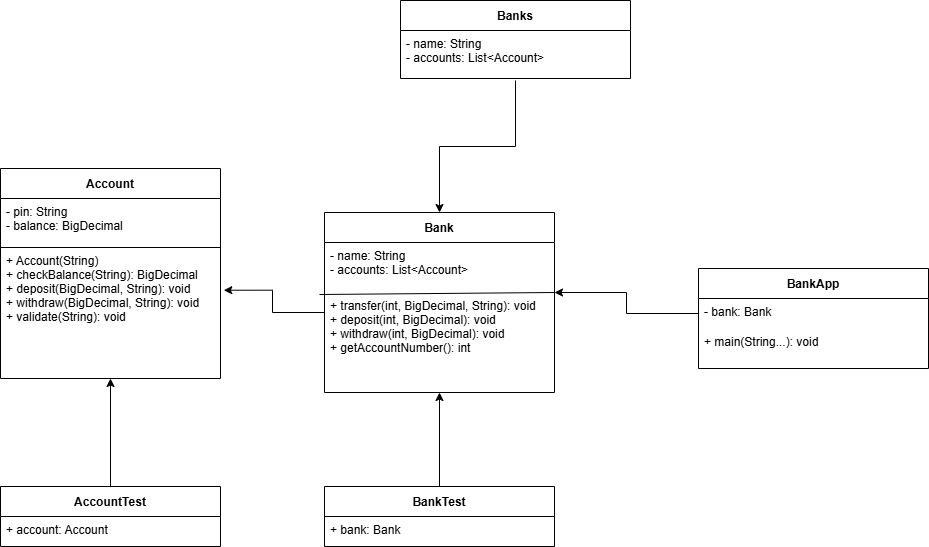

The diagram above was exported from draw.io. Its source (the exported page's mxGraphModel, read from the mxfile embedded in the PNG):
<mxGraphModel dx="1869" dy="562" grid="0" gridSize="10" guides="1" tooltips="1" connect="1" arrows="1" fold="1" page="1" pageScale="1" pageWidth="827" pageHeight="1169" math="0" shadow="0">
  <root>
    <mxCell id="0" />
    <mxCell id="1" parent="0" />
    <mxCell id="2" parent="1" style="swimlane;startSize=30;fontStyle=1;align=center;" value="Account" vertex="1">
      <mxGeometry height="210" width="220" x="-94" y="173" as="geometry" />
    </mxCell>
    <mxCell id="3" parent="2" style="text;align=left;verticalAlign=top;spacingLeft=4;" value="- pin: String&#10;- balance: BigDecimal" vertex="1">
      <mxGeometry height="50" width="220" y="30" as="geometry" />
    </mxCell>
    <mxCell id="4" parent="2" style="text;align=left;verticalAlign=top;spacingLeft=4;" value="+ Account(String)&#10;+ checkBalance(String): BigDecimal&#10;+ deposit(BigDecimal, String): void&#10;+ withdraw(BigDecimal, String): void&#10;+ validate(String): void" vertex="1">
      <mxGeometry height="121" width="220" y="79" as="geometry" />
    </mxCell>
    <mxCell id="aWs_WK8RmwPEyllcg-No-33" edge="1" parent="2" source="4" style="endArrow=none;html=1;rounded=0;exitX=0;exitY=0;exitDx=0;exitDy=0;entryX=1;entryY=0;entryDx=0;entryDy=0;" target="4" value="">
      <mxGeometry height="50" relative="1" width="50" as="geometry">
        <mxPoint x="237" y="77" as="sourcePoint" />
        <mxPoint x="287" y="27" as="targetPoint" />
      </mxGeometry>
    </mxCell>
    <mxCell id="5" parent="1" style="swimlane;startSize=30;fontStyle=1;align=center;" value="Bank" vertex="1">
      <mxGeometry height="180" width="230" x="230" y="217" as="geometry" />
    </mxCell>
    <mxCell id="6" parent="5" style="text;align=left;verticalAlign=top;spacingLeft=4;" value="- name: String&#10;- accounts: List&lt;Account&gt;" vertex="1">
      <mxGeometry height="50" width="230" y="30" as="geometry" />
    </mxCell>
    <mxCell id="7" parent="5" style="text;align=left;verticalAlign=top;spacingLeft=4;" value="+ transfer(int, BigDecimal, String): void&#10;+ deposit(int, BigDecimal): void&#10;+ withdraw(int, BigDecimal): void&#10;+ getAccountNumber(): int" vertex="1">
      <mxGeometry height="90" width="230" y="80" as="geometry" />
    </mxCell>
    <mxCell id="8" parent="1" style="swimlane;startSize=30;fontStyle=1;align=center;" value="BankApp" vertex="1">
      <mxGeometry height="100" width="230" x="604" y="273" as="geometry" />
    </mxCell>
    <mxCell id="9" parent="8" style="text;align=left;verticalAlign=top;spacingLeft=4;" value="- bank: Bank" vertex="1">
      <mxGeometry height="30" width="230" y="30" as="geometry" />
    </mxCell>
    <mxCell id="10" parent="8" style="text;align=left;verticalAlign=top;spacingLeft=4;" value="+ main(String...): void" vertex="1">
      <mxGeometry height="30" width="230" y="60" as="geometry" />
    </mxCell>
    <mxCell id="aWs_WK8RmwPEyllcg-No-30" edge="1" parent="1" source="11" style="edgeStyle=orthogonalEdgeStyle;rounded=0;orthogonalLoop=1;jettySize=auto;html=1;entryX=0.5;entryY=1;entryDx=0;entryDy=0;" target="2">
      <mxGeometry relative="1" as="geometry" />
    </mxCell>
    <mxCell id="11" parent="1" style="swimlane;startSize=30;fontStyle=1;align=center;" value="AccountTest" vertex="1">
      <mxGeometry height="60" width="220" x="-94" y="491" as="geometry" />
    </mxCell>
    <mxCell id="12" parent="11" style="text;align=left;verticalAlign=top;spacingLeft=4;" value="+ account: Account" vertex="1">
      <mxGeometry height="30" width="220" y="30" as="geometry" />
    </mxCell>
    <mxCell id="aWs_WK8RmwPEyllcg-No-28" edge="1" parent="1" source="13" style="edgeStyle=orthogonalEdgeStyle;rounded=0;orthogonalLoop=1;jettySize=auto;html=1;entryX=0.5;entryY=1;entryDx=0;entryDy=0;" target="5">
      <mxGeometry relative="1" as="geometry" />
    </mxCell>
    <mxCell id="13" parent="1" style="swimlane;startSize=30;fontStyle=1;align=center;" value="BankTest" vertex="1">
      <mxGeometry height="60" width="230" x="230" y="491" as="geometry" />
    </mxCell>
    <mxCell id="14" parent="13" style="text;align=left;verticalAlign=top;spacingLeft=4;" value="+ bank: Bank" vertex="1">
      <mxGeometry height="30" width="230" y="30" as="geometry" />
    </mxCell>
    <mxCell id="aWs_WK8RmwPEyllcg-No-18" parent="1" style="swimlane;startSize=30;fontStyle=1;align=center;" value="Banks" vertex="1">
      <mxGeometry height="78" width="230" x="306" y="5" as="geometry" />
    </mxCell>
    <mxCell id="aWs_WK8RmwPEyllcg-No-19" parent="aWs_WK8RmwPEyllcg-No-18" style="text;align=left;verticalAlign=top;spacingLeft=4;" value="- name: String&#10;- accounts: List&lt;Account&gt;" vertex="1">
      <mxGeometry height="50" width="230" y="30" as="geometry" />
    </mxCell>
    <mxCell id="aWs_WK8RmwPEyllcg-No-22" edge="1" parent="1" source="aWs_WK8RmwPEyllcg-No-19" style="edgeStyle=orthogonalEdgeStyle;rounded=0;orthogonalLoop=1;jettySize=auto;html=1;" target="5">
      <mxGeometry relative="1" as="geometry">
        <mxPoint x="421" y="137" as="sourcePoint" />
      </mxGeometry>
    </mxCell>
    <mxCell id="aWs_WK8RmwPEyllcg-No-24" edge="1" parent="1" source="9" style="edgeStyle=orthogonalEdgeStyle;rounded=0;orthogonalLoop=1;jettySize=auto;html=1;entryX=1;entryY=0;entryDx=0;entryDy=0;" target="7">
      <mxGeometry relative="1" as="geometry">
        <Array as="points">
          <mxPoint x="532" y="318" />
          <mxPoint x="532" y="297" />
        </Array>
      </mxGeometry>
    </mxCell>
    <mxCell id="aWs_WK8RmwPEyllcg-No-26" edge="1" parent="1" source="6" style="edgeStyle=orthogonalEdgeStyle;rounded=0;orthogonalLoop=1;jettySize=auto;html=1;exitX=0;exitY=1;exitDx=0;exitDy=0;entryX=1.015;entryY=0.353;entryDx=0;entryDy=0;entryPerimeter=0;" target="4">
      <mxGeometry relative="1" as="geometry">
        <Array as="points">
          <mxPoint x="230" y="317" />
          <mxPoint x="178" y="317" />
          <mxPoint x="178" y="295" />
        </Array>
      </mxGeometry>
    </mxCell>
    <mxCell id="aWs_WK8RmwPEyllcg-No-36" edge="1" parent="1" style="endArrow=none;html=1;rounded=0;entryX=1;entryY=1;entryDx=0;entryDy=0;" target="6" value="">
      <mxGeometry height="50" relative="1" width="50" as="geometry">
        <mxPoint x="225" y="299" as="sourcePoint" />
        <mxPoint x="439" y="197" as="targetPoint" />
      </mxGeometry>
    </mxCell>
  </root>
</mxGraphModel>